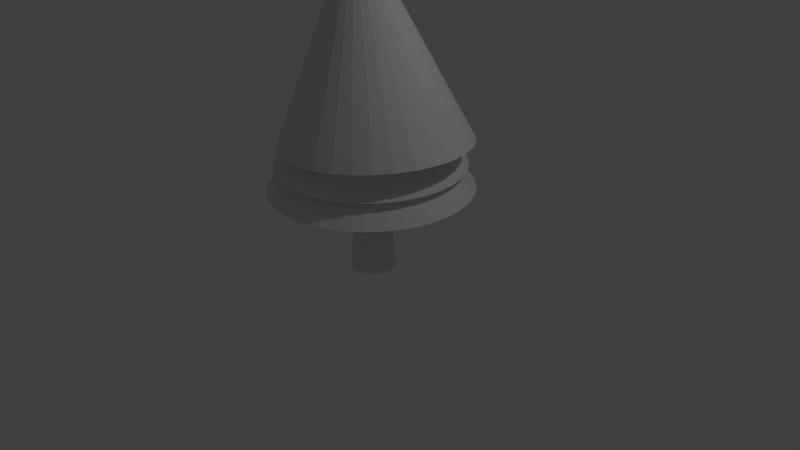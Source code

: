 # Source: sapin.blend  (saved by Blender 2.76.0; exported with 4.5.12 LTS)
import bpy
from mathutils import Matrix  # noqa: F401  (used for matrix-valued properties, if any)

bpy.ops.wm.read_factory_settings(use_empty=True)
scene = bpy.context.scene
scene.name = 'Scene'

# ---- collections
col_collection_1 = bpy.data.collections.new('Collection 1'); scene.collection.children.link(col_collection_1)

# ---- world
world_world = bpy.data.worlds.new('World'); scene.world = world_world
world_world.color = (0.05088, 0.05088, 0.05088)
world_world.use_sun_shadow = False
world_world.sun_shadow_jitter_overblur = 0.0
world_world.cycles.sampling_method = 'MANUAL'
world_world.cycles.sample_map_resolution = 256

# ---- cameras
cam_camera = bpy.data.cameras.new('Camera')
cam_camera.clip_end = 100.0
cam_camera.lens = 35.0
cam_camera.sensor_width = 32.0
cam_camera.sensor_height = 18.0
cam_camera.ortho_scale = 7.314
cam_camera.dof.focus_distance = 0.0
cam_camera.dof.aperture_fstop = 128.0

# ---- lights
light_lamp = bpy.data.lights.new('Lamp', 'POINT')
light_lamp.transmission_factor = 0.0
light_lamp.cutoff_distance = 30.0
light_lamp.energy = 100.0
light_lamp.shadow_buffer_clip_start = 1.001
light_lamp.shadow_soft_size = 0.1
light_lamp.shadow_maximum_resolution = 0.006
light_lamp.use_absolute_resolution = True
light_lamp.cycles.use_multiple_importance_sampling = False

# ---- meshes
me_cone_001 = bpy.data.meshes.new('Cone.001')
me_cone_001.from_pydata([(-3.625e-08, 1.304, -1.789), (0.2544, 1.279, -1.789), (0.4991, 1.205, -1.789), (0.7245, 1.084, -1.789), (0.9221, 0.9221, -1.789), (1.084, 0.7245, -1.789), (1.205, 0.4991, -1.789), (1.279, 0.2544, -1.789), (1.304, 1.745e-08, -1.789), (-4.721e-08, -1.133e-07, -0.2466), (1.279, -0.2544, -1.789), (1.205, -0.4991, -1.789), (1.084, -0.7245, -1.789), (0.9221, -0.9221, -1.789), (0.7245, -1.084, -1.789), (0.4991, -1.205, -1.789), (0.2544, -1.279, -1.789), (-4.612e-07, -1.304, -1.789), (-0.2544, -1.279, -1.789), (-0.4991, -1.205, -1.789), (-0.7245, -1.084, -1.789), (-0.9221, -0.9221, -1.789), (-1.084, -0.7245, -1.789), (-1.205, -0.4991, -1.789), (-1.279, -0.2544, -1.789), (-1.304, 1.178e-06, -1.789), (-1.279, 0.2544, -1.789), (-1.205, 0.4991, -1.789), (-1.084, 0.7245, -1.789), (-0.9221, 0.9221, -1.789), (-0.7245, 1.084, -1.789), (-0.4991, 1.205, -1.789), (-0.2544, 1.279, -1.789)], [], [(31, 9, 32), (0, 9, 1), (30, 9, 31), (29, 9, 30), (28, 9, 29), (27, 9, 28), (26, 9, 27), (25, 9, 26), (24, 9, 25), (23, 9, 24), (22, 9, 23), (21, 9, 22), (20, 9, 21), (19, 9, 20), (18, 9, 19), (17, 9, 18), (16, 9, 17), (15, 9, 16), (14, 9, 15), (13, 9, 14), (12, 9, 13), (11, 9, 12), (10, 9, 11), (8, 9, 10), (7, 9, 8), (6, 9, 7), (5, 9, 6), (4, 9, 5), (3, 9, 4), (2, 9, 3), (32, 9, 0), (1, 9, 2), (0, 1, 2, 3, 4, 5, 6, 7, 8, 10, 11, 12, 13, 14, 15, 16, 17, 18, 19, 20, 21, 22, 23, 24, 25, 26, 27, 28, 29, 30, 31, 32)])
me_cone_001.use_remesh_preserve_volume = False
me_cone_001.use_remesh_preserve_attributes = False
me_cone_001.use_mirror_vertex_groups = False
me_cone_001.update()
me_cone = bpy.data.meshes.new('Cone')
me_cone.from_pydata([(8.444e-08, 0.2889, -1.0), (0.05635, 0.2833, -1.0), (0.1105, 0.2669, -1.0), (0.1605, 0.2402, -1.0), (0.2043, 0.2043, -1.0), (0.2402, 0.1605, -1.0), (0.2669, 0.1105, -1.0), (0.2833, 0.05635, -1.0), (0.2889, 2.245e-07, -1.0), (0.0, 0.0, 2.57), (0.2833, -0.05635, -1.0), (0.2669, -0.1105, -1.0), (0.2402, -0.1605, -1.0), (0.2043, -0.2043, -1.0), (0.1605, -0.2402, -1.0), (0.1105, -0.2669, -1.0), (0.05635, -0.2833, -1.0), (-9.681e-09, -0.2889, -1.0), (-0.05635, -0.2833, -1.0), (-0.1105, -0.2669, -1.0), (-0.1605, -0.2402, -1.0), (-0.2043, -0.2043, -1.0), (-0.2402, -0.1605, -1.0), (-0.2669, -0.1105, -1.0), (-0.2833, -0.05635, -1.0), (-0.2889, 4.816e-07, -1.0), (-0.2833, 0.05636, -1.0), (-0.2669, 0.1105, -1.0), (-0.2402, 0.1605, -1.0), (-0.2043, 0.2043, -1.0), (-0.1605, 0.2402, -1.0), (-0.1105, 0.2669, -1.0), (-0.05635, 0.2833, -1.0)], [], [(31, 9, 32), (0, 9, 1), (30, 9, 31), (29, 9, 30), (28, 9, 29), (27, 9, 28), (26, 9, 27), (25, 9, 26), (24, 9, 25), (23, 9, 24), (22, 9, 23), (21, 9, 22), (20, 9, 21), (19, 9, 20), (18, 9, 19), (17, 9, 18), (16, 9, 17), (15, 9, 16), (14, 9, 15), (13, 9, 14), (12, 9, 13), (11, 9, 12), (10, 9, 11), (8, 9, 10), (7, 9, 8), (6, 9, 7), (5, 9, 6), (4, 9, 5), (3, 9, 4), (2, 9, 3), (32, 9, 0), (1, 9, 2), (0, 1, 2, 3, 4, 5, 6, 7, 8, 10, 11, 12, 13, 14, 15, 16, 17, 18, 19, 20, 21, 22, 23, 24, 25, 26, 27, 28, 29, 30, 31, 32)])
me_cone.use_remesh_preserve_volume = False
me_cone.use_remesh_preserve_attributes = False
me_cone.use_mirror_vertex_groups = False
me_cone.update()
me_cone_005 = bpy.data.meshes.new('Cone.005')
me_cone_005.from_pydata([(-3.625e-08, 1.304, -1.789), (0.2544, 1.279, -1.789), (0.4991, 1.205, -1.789), (0.7245, 1.084, -1.789), (0.9221, 0.9221, -1.789), (1.084, 0.7245, -1.789), (1.205, 0.4991, -1.789), (1.279, 0.2544, -1.789), (1.304, 1.745e-08, -1.789), (-4.721e-08, -1.133e-07, -0.2466), (1.279, -0.2544, -1.789), (1.205, -0.4991, -1.789), (1.084, -0.7245, -1.789), (0.9221, -0.9221, -1.789), (0.7245, -1.084, -1.789), (0.4991, -1.205, -1.789), (0.2544, -1.279, -1.789), (-4.612e-07, -1.304, -1.789), (-0.2544, -1.279, -1.789), (-0.4991, -1.205, -1.789), (-0.7245, -1.084, -1.789), (-0.9221, -0.9221, -1.789), (-1.084, -0.7245, -1.789), (-1.205, -0.4991, -1.789), (-1.279, -0.2544, -1.789), (-1.304, 1.178e-06, -1.789), (-1.279, 0.2544, -1.789), (-1.205, 0.4991, -1.789), (-1.084, 0.7245, -1.789), (-0.9221, 0.9221, -1.789), (-0.7245, 1.084, -1.789), (-0.4991, 1.205, -1.789), (-0.2544, 1.279, -1.789)], [], [(31, 9, 32), (0, 9, 1), (30, 9, 31), (29, 9, 30), (28, 9, 29), (27, 9, 28), (26, 9, 27), (25, 9, 26), (24, 9, 25), (23, 9, 24), (22, 9, 23), (21, 9, 22), (20, 9, 21), (19, 9, 20), (18, 9, 19), (17, 9, 18), (16, 9, 17), (15, 9, 16), (14, 9, 15), (13, 9, 14), (12, 9, 13), (11, 9, 12), (10, 9, 11), (8, 9, 10), (7, 9, 8), (6, 9, 7), (5, 9, 6), (4, 9, 5), (3, 9, 4), (2, 9, 3), (32, 9, 0), (1, 9, 2), (0, 1, 2, 3, 4, 5, 6, 7, 8, 10, 11, 12, 13, 14, 15, 16, 17, 18, 19, 20, 21, 22, 23, 24, 25, 26, 27, 28, 29, 30, 31, 32)])
me_cone_005.use_remesh_preserve_volume = False
me_cone_005.use_remesh_preserve_attributes = False
me_cone_005.use_mirror_vertex_groups = False
me_cone_005.update()
me_cone_007 = bpy.data.meshes.new('Cone.007')
me_cone_007.from_pydata([(-3.625e-08, 1.304, -1.789), (0.2544, 1.279, -1.789), (0.4991, 1.205, -1.789), (0.7245, 1.084, -1.789), (0.9221, 0.9221, -1.789), (1.084, 0.7245, -1.789), (1.205, 0.4991, -1.789), (1.279, 0.2544, -1.789), (1.304, 1.745e-08, -1.789), (-4.721e-08, -1.133e-07, -0.2466), (1.279, -0.2544, -1.789), (1.205, -0.4991, -1.789), (1.084, -0.7245, -1.789), (0.9221, -0.9221, -1.789), (0.7245, -1.084, -1.789), (0.4991, -1.205, -1.789), (0.2544, -1.279, -1.789), (-4.612e-07, -1.304, -1.789), (-0.2544, -1.279, -1.789), (-0.4991, -1.205, -1.789), (-0.7245, -1.084, -1.789), (-0.9221, -0.9221, -1.789), (-1.084, -0.7245, -1.789), (-1.205, -0.4991, -1.789), (-1.279, -0.2544, -1.789), (-1.304, 1.178e-06, -1.789), (-1.279, 0.2544, -1.789), (-1.205, 0.4991, -1.789), (-1.084, 0.7245, -1.789), (-0.9221, 0.9221, -1.789), (-0.7245, 1.084, -1.789), (-0.4991, 1.205, -1.789), (-0.2544, 1.279, -1.789)], [], [(31, 9, 32), (0, 9, 1), (30, 9, 31), (29, 9, 30), (28, 9, 29), (27, 9, 28), (26, 9, 27), (25, 9, 26), (24, 9, 25), (23, 9, 24), (22, 9, 23), (21, 9, 22), (20, 9, 21), (19, 9, 20), (18, 9, 19), (17, 9, 18), (16, 9, 17), (15, 9, 16), (14, 9, 15), (13, 9, 14), (12, 9, 13), (11, 9, 12), (10, 9, 11), (8, 9, 10), (7, 9, 8), (6, 9, 7), (5, 9, 6), (4, 9, 5), (3, 9, 4), (2, 9, 3), (32, 9, 0), (1, 9, 2), (0, 1, 2, 3, 4, 5, 6, 7, 8, 10, 11, 12, 13, 14, 15, 16, 17, 18, 19, 20, 21, 22, 23, 24, 25, 26, 27, 28, 29, 30, 31, 32)])
me_cone_007.use_remesh_preserve_volume = False
me_cone_007.use_remesh_preserve_attributes = False
me_cone_007.use_mirror_vertex_groups = False
me_cone_007.update()

# ---- objects
ob_cone_001 = bpy.data.objects.new('Cone.001', me_cone_001)
ob_cone = bpy.data.objects.new('Cone', me_cone)
ob_lamp = bpy.data.objects.new('Lamp', light_lamp)
ob_camera = bpy.data.objects.new('Camera', cam_camera)
ob_cone_004 = bpy.data.objects.new('Cone.004', me_cone_005)
ob_cone_002 = bpy.data.objects.new('Cone.002', me_cone_007)

# ---- transforms, parenting, visibility, modifiers, constraints
ob_cone_001.location = (-0.05071, 0.04177, 2.731)
ob_cone_001.lineart.crease_threshold = 0.0
ob_cone.location = (0.0, 0.0, 0.8707)
ob_cone.lineart.crease_threshold = 0.0
ob_lamp.location = (4.076, 1.005, 5.904)
ob_lamp.rotation_euler = (0.6503, 0.05522, 1.866)
ob_lamp.lock_rotations_4d = False
ob_lamp.empty_display_type = 'ARROWS'
ob_lamp.color = (0.0, 0.0, 0.0, 0.0)
ob_lamp.lineart.crease_threshold = 0.0
ob_camera.location = (7.481, -6.508, 5.344)
ob_camera.rotation_euler = (1.109, 0.01082, 0.8149)
ob_camera.lock_rotations_4d = False
ob_camera.empty_display_type = 'ARROWS'
ob_camera.color = (0.0, 0.0, 0.0, 0.0)
ob_camera.display_type = 'WIRE'
ob_camera.lineart.crease_threshold = 0.0
ob_cone_004.location = (-0.05071, 0.04177, 2.952)
ob_cone_004.scale = (0.9247, 0.9247, 0.9544)
ob_cone_004.lineart.crease_threshold = 0.0
ob_cone_002.location = (-0.2343, 0.01932, 4.555)
ob_cone_002.rotation_euler = (0.001501, -0.09217, 0.001024)
ob_cone_002.scale = (0.9832, 0.8837, 1.69)
ob_cone_002.lineart.crease_threshold = 0.0

# ---- collection membership
col_collection_1.objects.link(ob_cone_001)
col_collection_1.objects.link(ob_cone)
col_collection_1.objects.link(ob_lamp)
col_collection_1.objects.link(ob_camera)
col_collection_1.objects.link(ob_cone_004)
col_collection_1.objects.link(ob_cone_002)

# ---- scene / render settings (as saved in the file)
scene.camera = ob_camera
scene.frame_start = 1; scene.frame_end = 250; scene.frame_set(53)
scene.render.engine = 'BLENDER_EEVEE_NEXT'
scene.render.resolution_percentage = 50
scene.render.dither_intensity = 0.0
scene.cycles.use_denoising = False
scene.cycles.samples = 10
scene.cycles.sampling_pattern = 'TABULATED_SOBOL'
scene.cycles.light_sampling_threshold = 0.0
scene.cycles.use_adaptive_sampling = False
scene.cycles.use_light_tree = False
scene.cycles.blur_glossy = 0.0
scene.cycles.pixel_filter_type = 'GAUSSIAN'
scene.cycles.sample_clamp_indirect = 0.0
scene.view_settings.view_transform = 'Standard'
bpy.context.view_layer.update()
